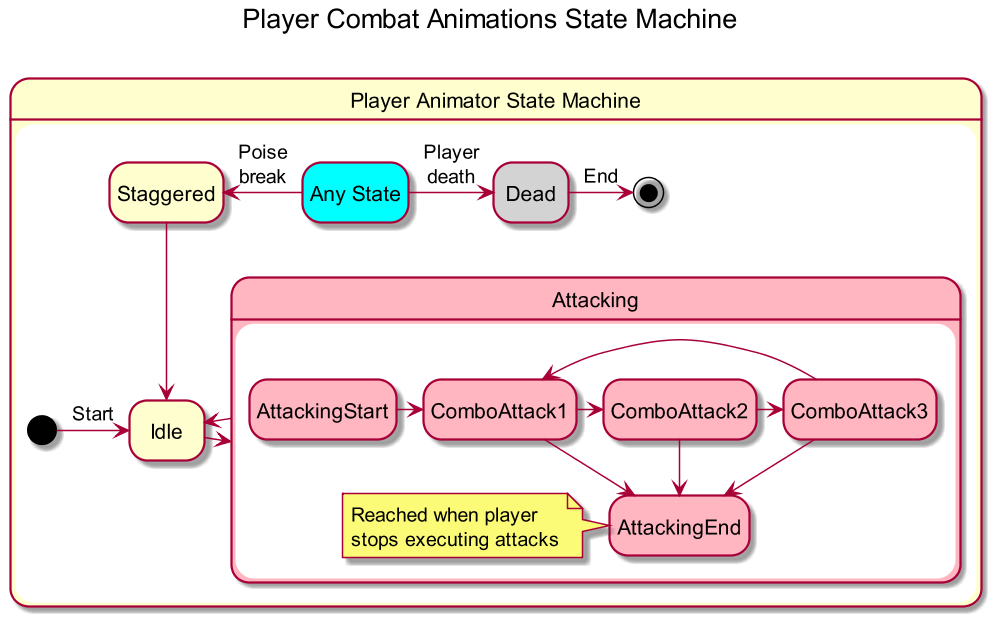

The diagram above was rendered by PlantUML. Its source (embedded in the PNG):
@startuml player-combat-animations-state-machine
title Player Combat Animations State Machine\n

state "Player Animator State Machine" as PlayerStateMachine {
    state Idle
    state Dead #lightgray
    state Staggered
    state "Any State" as AnyState #cyan
    state Attacking #LightPink {
        state AttackingStart #LightPink
        state ComboAttack1   #LightPink
        state ComboAttack2   #LightPink
        state ComboAttack3   #LightPink
        state AttackingEnd   #LightPink

        AttackingStart -> ComboAttack1
        ComboAttack1   -> ComboAttack2
        ComboAttack2   -> ComboAttack3
        ComboAttack3   -> ComboAttack1

        ComboAttack1 --> AttackingEnd
        ComboAttack2 --> AttackingEnd
        ComboAttack3 --> AttackingEnd

        note left of AttackingEnd
            Reached when player
            stops executing attacks
        end note
    }

    [*] -> Idle : Start
    Idle -r-> Attacking
    Attacking -l-> Idle

    AnyState -l-> Staggered : Poise\nbreak
    AnyState -r-> Dead : Player\ndeath

    Staggered -d-> Idle

    Dead -> [*] : End
}

scale 1.5
hide empty description
@enduml